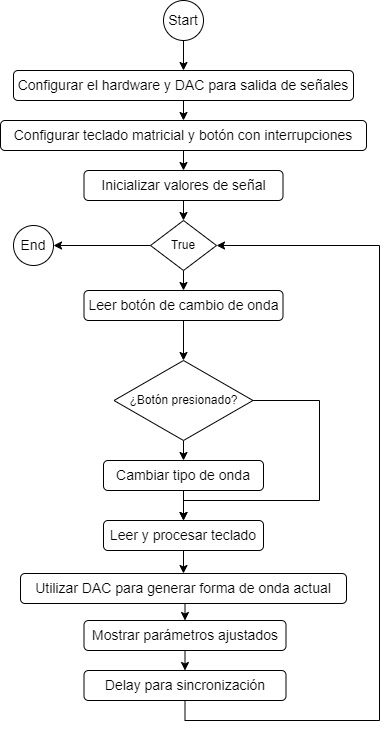

The diagram above was exported from draw.io. Its source (the exported page's mxGraphModel, read from the mxfile embedded in the PNG):
<mxGraphModel dx="794" dy="412" grid="1" gridSize="10" guides="1" tooltips="1" connect="1" arrows="1" fold="1" page="1" pageScale="1" pageWidth="827" pageHeight="1169" math="0" shadow="0">
  <root>
    <mxCell id="0" />
    <mxCell id="1" parent="0" />
    <mxCell id="PBVZEluSwbEfIFh9qiTV-3" style="edgeStyle=orthogonalEdgeStyle;rounded=0;orthogonalLoop=1;jettySize=auto;html=1;exitX=0.5;exitY=1;exitDx=0;exitDy=0;" edge="1" parent="1" source="PBVZEluSwbEfIFh9qiTV-1" target="PBVZEluSwbEfIFh9qiTV-2">
      <mxGeometry relative="1" as="geometry" />
    </mxCell>
    <mxCell id="PBVZEluSwbEfIFh9qiTV-1" value="&lt;font style=&quot;font-size: 14px;&quot;&gt;Start&lt;/font&gt;" style="ellipse;whiteSpace=wrap;html=1;aspect=fixed;fontSize=14;" vertex="1" parent="1">
      <mxGeometry x="394" y="20" width="40" height="40" as="geometry" />
    </mxCell>
    <mxCell id="PBVZEluSwbEfIFh9qiTV-7" style="edgeStyle=orthogonalEdgeStyle;rounded=0;orthogonalLoop=1;jettySize=auto;html=1;exitX=0.5;exitY=1;exitDx=0;exitDy=0;entryX=0.5;entryY=0;entryDx=0;entryDy=0;" edge="1" parent="1" source="PBVZEluSwbEfIFh9qiTV-2" target="PBVZEluSwbEfIFh9qiTV-4">
      <mxGeometry relative="1" as="geometry" />
    </mxCell>
    <mxCell id="PBVZEluSwbEfIFh9qiTV-2" value="&lt;font style=&quot;font-size: 14px;&quot;&gt;Configurar el hardware y DAC para salida de señales&lt;/font&gt;" style="rounded=1;whiteSpace=wrap;html=1;fontSize=14;" vertex="1" parent="1">
      <mxGeometry x="244" y="90" width="340" height="30" as="geometry" />
    </mxCell>
    <mxCell id="PBVZEluSwbEfIFh9qiTV-8" style="edgeStyle=orthogonalEdgeStyle;rounded=0;orthogonalLoop=1;jettySize=auto;html=1;exitX=0.5;exitY=1;exitDx=0;exitDy=0;entryX=0.5;entryY=0;entryDx=0;entryDy=0;" edge="1" parent="1" source="PBVZEluSwbEfIFh9qiTV-4" target="PBVZEluSwbEfIFh9qiTV-5">
      <mxGeometry relative="1" as="geometry" />
    </mxCell>
    <mxCell id="PBVZEluSwbEfIFh9qiTV-4" value="&lt;font style=&quot;font-size: 14px;&quot;&gt;Configurar teclado matricial y botón con interrupciones&lt;/font&gt;" style="rounded=1;whiteSpace=wrap;html=1;fontSize=14;" vertex="1" parent="1">
      <mxGeometry x="231" y="140" width="366" height="30" as="geometry" />
    </mxCell>
    <mxCell id="PBVZEluSwbEfIFh9qiTV-9" style="edgeStyle=orthogonalEdgeStyle;rounded=0;orthogonalLoop=1;jettySize=auto;html=1;exitX=0.5;exitY=1;exitDx=0;exitDy=0;entryX=0.5;entryY=0;entryDx=0;entryDy=0;" edge="1" parent="1" source="PBVZEluSwbEfIFh9qiTV-5" target="PBVZEluSwbEfIFh9qiTV-6">
      <mxGeometry relative="1" as="geometry" />
    </mxCell>
    <mxCell id="PBVZEluSwbEfIFh9qiTV-5" value="&lt;font style=&quot;font-size: 14px;&quot;&gt;Inicializar valores de señal&lt;/font&gt;" style="rounded=1;whiteSpace=wrap;html=1;fontSize=14;" vertex="1" parent="1">
      <mxGeometry x="314.5" y="190" width="199" height="30" as="geometry" />
    </mxCell>
    <mxCell id="PBVZEluSwbEfIFh9qiTV-13" style="edgeStyle=orthogonalEdgeStyle;rounded=0;orthogonalLoop=1;jettySize=auto;html=1;exitX=0.5;exitY=1;exitDx=0;exitDy=0;entryX=0.5;entryY=0;entryDx=0;entryDy=0;" edge="1" parent="1" source="PBVZEluSwbEfIFh9qiTV-6" target="PBVZEluSwbEfIFh9qiTV-10">
      <mxGeometry relative="1" as="geometry" />
    </mxCell>
    <mxCell id="PBVZEluSwbEfIFh9qiTV-29" style="edgeStyle=orthogonalEdgeStyle;rounded=0;orthogonalLoop=1;jettySize=auto;html=1;exitX=0;exitY=0.5;exitDx=0;exitDy=0;" edge="1" parent="1" source="PBVZEluSwbEfIFh9qiTV-6" target="PBVZEluSwbEfIFh9qiTV-28">
      <mxGeometry relative="1" as="geometry" />
    </mxCell>
    <mxCell id="PBVZEluSwbEfIFh9qiTV-6" value="True" style="rhombus;whiteSpace=wrap;html=1;" vertex="1" parent="1">
      <mxGeometry x="381" y="240" width="66" height="50" as="geometry" />
    </mxCell>
    <mxCell id="PBVZEluSwbEfIFh9qiTV-14" style="edgeStyle=orthogonalEdgeStyle;rounded=0;orthogonalLoop=1;jettySize=auto;html=1;exitX=0.5;exitY=1;exitDx=0;exitDy=0;" edge="1" parent="1" source="PBVZEluSwbEfIFh9qiTV-10" target="PBVZEluSwbEfIFh9qiTV-12">
      <mxGeometry relative="1" as="geometry" />
    </mxCell>
    <mxCell id="PBVZEluSwbEfIFh9qiTV-10" value="&lt;font style=&quot;font-size: 14px;&quot;&gt;Leer botón de cambio de onda&lt;/font&gt;" style="rounded=1;whiteSpace=wrap;html=1;fontSize=14;" vertex="1" parent="1">
      <mxGeometry x="314.5" y="310" width="199" height="30" as="geometry" />
    </mxCell>
    <mxCell id="PBVZEluSwbEfIFh9qiTV-16" style="edgeStyle=orthogonalEdgeStyle;rounded=0;orthogonalLoop=1;jettySize=auto;html=1;exitX=0.5;exitY=1;exitDx=0;exitDy=0;entryX=0.5;entryY=0;entryDx=0;entryDy=0;" edge="1" parent="1" source="PBVZEluSwbEfIFh9qiTV-12" target="PBVZEluSwbEfIFh9qiTV-15">
      <mxGeometry relative="1" as="geometry" />
    </mxCell>
    <mxCell id="PBVZEluSwbEfIFh9qiTV-27" style="edgeStyle=orthogonalEdgeStyle;rounded=0;orthogonalLoop=1;jettySize=auto;html=1;exitX=1;exitY=0.5;exitDx=0;exitDy=0;entryX=0.5;entryY=0;entryDx=0;entryDy=0;" edge="1" parent="1" source="PBVZEluSwbEfIFh9qiTV-12" target="PBVZEluSwbEfIFh9qiTV-17">
      <mxGeometry relative="1" as="geometry">
        <Array as="points">
          <mxPoint x="550" y="420" />
          <mxPoint x="550" y="520" />
          <mxPoint x="414" y="520" />
        </Array>
      </mxGeometry>
    </mxCell>
    <mxCell id="PBVZEluSwbEfIFh9qiTV-12" value="¿Botón presionado?" style="rhombus;whiteSpace=wrap;html=1;" vertex="1" parent="1">
      <mxGeometry x="344.5" y="380" width="139" height="80" as="geometry" />
    </mxCell>
    <mxCell id="PBVZEluSwbEfIFh9qiTV-18" style="edgeStyle=orthogonalEdgeStyle;rounded=0;orthogonalLoop=1;jettySize=auto;html=1;exitX=0.5;exitY=1;exitDx=0;exitDy=0;entryX=0.5;entryY=0;entryDx=0;entryDy=0;" edge="1" parent="1" source="PBVZEluSwbEfIFh9qiTV-15" target="PBVZEluSwbEfIFh9qiTV-17">
      <mxGeometry relative="1" as="geometry" />
    </mxCell>
    <mxCell id="PBVZEluSwbEfIFh9qiTV-15" value="&lt;font style=&quot;font-size: 14px;&quot;&gt;Cambiar tipo de onda&lt;/font&gt;" style="rounded=1;whiteSpace=wrap;html=1;fontSize=14;" vertex="1" parent="1">
      <mxGeometry x="334" y="480" width="160" height="30" as="geometry" />
    </mxCell>
    <mxCell id="PBVZEluSwbEfIFh9qiTV-22" style="edgeStyle=orthogonalEdgeStyle;rounded=0;orthogonalLoop=1;jettySize=auto;html=1;exitX=0.5;exitY=1;exitDx=0;exitDy=0;entryX=0.5;entryY=0;entryDx=0;entryDy=0;" edge="1" parent="1" source="PBVZEluSwbEfIFh9qiTV-17" target="PBVZEluSwbEfIFh9qiTV-19">
      <mxGeometry relative="1" as="geometry" />
    </mxCell>
    <mxCell id="PBVZEluSwbEfIFh9qiTV-17" value="Leer y procesar teclado" style="rounded=1;whiteSpace=wrap;html=1;fontSize=14;" vertex="1" parent="1">
      <mxGeometry x="334" y="540" width="160" height="30" as="geometry" />
    </mxCell>
    <mxCell id="PBVZEluSwbEfIFh9qiTV-23" style="edgeStyle=orthogonalEdgeStyle;rounded=0;orthogonalLoop=1;jettySize=auto;html=1;exitX=0.5;exitY=1;exitDx=0;exitDy=0;entryX=0.5;entryY=0;entryDx=0;entryDy=0;" edge="1" parent="1" source="PBVZEluSwbEfIFh9qiTV-19" target="PBVZEluSwbEfIFh9qiTV-21">
      <mxGeometry relative="1" as="geometry" />
    </mxCell>
    <mxCell id="PBVZEluSwbEfIFh9qiTV-19" value="Utilizar DAC para generar forma de onda actual" style="rounded=1;whiteSpace=wrap;html=1;fontSize=14;" vertex="1" parent="1">
      <mxGeometry x="251" y="593" width="326" height="30" as="geometry" />
    </mxCell>
    <mxCell id="PBVZEluSwbEfIFh9qiTV-25" style="edgeStyle=orthogonalEdgeStyle;rounded=0;orthogonalLoop=1;jettySize=auto;html=1;exitX=0.5;exitY=1;exitDx=0;exitDy=0;entryX=0.5;entryY=0;entryDx=0;entryDy=0;" edge="1" parent="1" source="PBVZEluSwbEfIFh9qiTV-21" target="PBVZEluSwbEfIFh9qiTV-24">
      <mxGeometry relative="1" as="geometry" />
    </mxCell>
    <mxCell id="PBVZEluSwbEfIFh9qiTV-21" value="&lt;span style=&quot;text-align: left;&quot;&gt;&lt;font style=&quot;font-size: 14px;&quot;&gt;Mostrar parámetros ajustados&lt;/font&gt;&lt;/span&gt;" style="rounded=1;whiteSpace=wrap;html=1;fontSize=14;" vertex="1" parent="1">
      <mxGeometry x="314.5" y="640" width="202" height="30" as="geometry" />
    </mxCell>
    <mxCell id="PBVZEluSwbEfIFh9qiTV-26" style="edgeStyle=orthogonalEdgeStyle;rounded=0;orthogonalLoop=1;jettySize=auto;html=1;exitX=0.5;exitY=1;exitDx=0;exitDy=0;entryX=1;entryY=0.5;entryDx=0;entryDy=0;" edge="1" parent="1" source="PBVZEluSwbEfIFh9qiTV-24" target="PBVZEluSwbEfIFh9qiTV-6">
      <mxGeometry relative="1" as="geometry">
        <Array as="points">
          <mxPoint x="416" y="740" />
          <mxPoint x="610" y="740" />
          <mxPoint x="610" y="265" />
        </Array>
      </mxGeometry>
    </mxCell>
    <mxCell id="PBVZEluSwbEfIFh9qiTV-24" value="&lt;div style=&quot;text-align: left;&quot;&gt;&lt;span style=&quot;background-color: initial;&quot;&gt;Delay para sincronización&lt;/span&gt;&lt;/div&gt;" style="rounded=1;whiteSpace=wrap;html=1;fontSize=14;" vertex="1" parent="1">
      <mxGeometry x="314.5" y="690" width="202" height="30" as="geometry" />
    </mxCell>
    <mxCell id="PBVZEluSwbEfIFh9qiTV-28" value="&lt;font style=&quot;font-size: 14px;&quot;&gt;End&lt;/font&gt;" style="ellipse;whiteSpace=wrap;html=1;aspect=fixed;fontSize=14;" vertex="1" parent="1">
      <mxGeometry x="244" y="245" width="40" height="40" as="geometry" />
    </mxCell>
  </root>
</mxGraphModel>